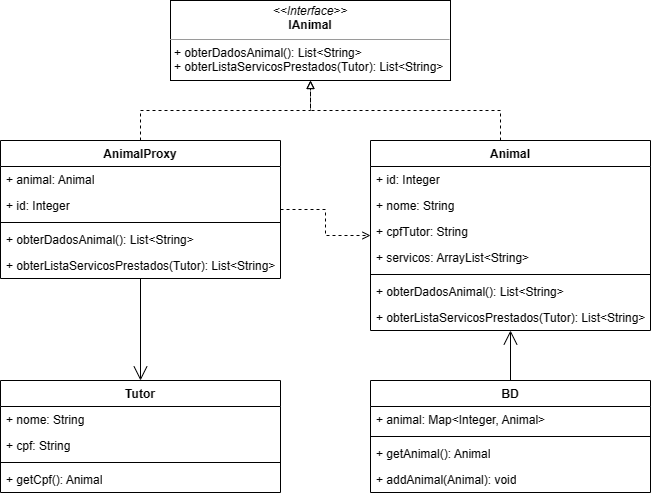

The diagram above was exported from draw.io. Its source (the exported page's mxGraphModel, read from the mxfile embedded in the PNG):
<mxGraphModel dx="1434" dy="796" grid="1" gridSize="10" guides="1" tooltips="1" connect="1" arrows="1" fold="1" page="1" pageScale="1" pageWidth="827" pageHeight="1169" math="0" shadow="0">
  <root>
    <mxCell id="0" />
    <mxCell id="1" parent="0" />
    <mxCell id="eqEKq6HUZWdimAFx7yQN-24" style="edgeStyle=orthogonalEdgeStyle;rounded=0;orthogonalLoop=1;jettySize=auto;html=1;endArrow=block;endFill=0;dashed=1;" edge="1" parent="1" source="eqEKq6HUZWdimAFx7yQN-5">
      <mxGeometry relative="1" as="geometry">
        <mxPoint x="510" y="240" as="targetPoint" />
        <Array as="points">
          <mxPoint x="700" y="270" />
          <mxPoint x="510" y="270" />
        </Array>
      </mxGeometry>
    </mxCell>
    <mxCell id="eqEKq6HUZWdimAFx7yQN-5" value="Animal" style="swimlane;fontStyle=1;align=center;verticalAlign=top;childLayout=stackLayout;horizontal=1;startSize=26;horizontalStack=0;resizeParent=1;resizeParentMax=0;resizeLast=0;collapsible=1;marginBottom=0;whiteSpace=wrap;html=1;" vertex="1" parent="1">
      <mxGeometry x="570" y="300" width="280" height="190" as="geometry" />
    </mxCell>
    <mxCell id="eqEKq6HUZWdimAFx7yQN-6" value="+ id: Integer" style="text;strokeColor=none;fillColor=none;align=left;verticalAlign=top;spacingLeft=4;spacingRight=4;overflow=hidden;rotatable=0;points=[[0,0.5],[1,0.5]];portConstraint=eastwest;whiteSpace=wrap;html=1;" vertex="1" parent="eqEKq6HUZWdimAFx7yQN-5">
      <mxGeometry y="26" width="280" height="26" as="geometry" />
    </mxCell>
    <mxCell id="eqEKq6HUZWdimAFx7yQN-11" value="+ nome: String" style="text;strokeColor=none;fillColor=none;align=left;verticalAlign=top;spacingLeft=4;spacingRight=4;overflow=hidden;rotatable=0;points=[[0,0.5],[1,0.5]];portConstraint=eastwest;whiteSpace=wrap;html=1;" vertex="1" parent="eqEKq6HUZWdimAFx7yQN-5">
      <mxGeometry y="52" width="280" height="26" as="geometry" />
    </mxCell>
    <mxCell id="eqEKq6HUZWdimAFx7yQN-12" value="+ cpfTutor: String" style="text;strokeColor=none;fillColor=none;align=left;verticalAlign=top;spacingLeft=4;spacingRight=4;overflow=hidden;rotatable=0;points=[[0,0.5],[1,0.5]];portConstraint=eastwest;whiteSpace=wrap;html=1;" vertex="1" parent="eqEKq6HUZWdimAFx7yQN-5">
      <mxGeometry y="78" width="280" height="26" as="geometry" />
    </mxCell>
    <mxCell id="eqEKq6HUZWdimAFx7yQN-10" value="+ servicos: ArrayList&amp;lt;String&amp;gt;" style="text;strokeColor=none;fillColor=none;align=left;verticalAlign=top;spacingLeft=4;spacingRight=4;overflow=hidden;rotatable=0;points=[[0,0.5],[1,0.5]];portConstraint=eastwest;whiteSpace=wrap;html=1;" vertex="1" parent="eqEKq6HUZWdimAFx7yQN-5">
      <mxGeometry y="104" width="280" height="26" as="geometry" />
    </mxCell>
    <mxCell id="eqEKq6HUZWdimAFx7yQN-7" value="" style="line;strokeWidth=1;fillColor=none;align=left;verticalAlign=middle;spacingTop=-1;spacingLeft=3;spacingRight=3;rotatable=0;labelPosition=right;points=[];portConstraint=eastwest;strokeColor=inherit;" vertex="1" parent="eqEKq6HUZWdimAFx7yQN-5">
      <mxGeometry y="130" width="280" height="8" as="geometry" />
    </mxCell>
    <mxCell id="eqEKq6HUZWdimAFx7yQN-13" value="+ obterDadosAnimal(): List&amp;lt;String&amp;gt;" style="text;strokeColor=none;fillColor=none;align=left;verticalAlign=top;spacingLeft=4;spacingRight=4;overflow=hidden;rotatable=0;points=[[0,0.5],[1,0.5]];portConstraint=eastwest;whiteSpace=wrap;html=1;" vertex="1" parent="eqEKq6HUZWdimAFx7yQN-5">
      <mxGeometry y="138" width="280" height="26" as="geometry" />
    </mxCell>
    <mxCell id="eqEKq6HUZWdimAFx7yQN-14" value="+&amp;nbsp;obterListaServicosPrestados(Tutor): List&amp;lt;String&amp;gt;" style="text;strokeColor=none;fillColor=none;align=left;verticalAlign=top;spacingLeft=4;spacingRight=4;overflow=hidden;rotatable=0;points=[[0,0.5],[1,0.5]];portConstraint=eastwest;whiteSpace=wrap;html=1;" vertex="1" parent="eqEKq6HUZWdimAFx7yQN-5">
      <mxGeometry y="164" width="280" height="26" as="geometry" />
    </mxCell>
    <mxCell id="eqEKq6HUZWdimAFx7yQN-9" value="&lt;p style=&quot;margin:0px;margin-top:4px;text-align:center;&quot;&gt;&lt;i&gt;&amp;lt;&amp;lt;Interface&amp;gt;&amp;gt;&lt;/i&gt;&lt;br&gt;&lt;b&gt;IAnimal&lt;/b&gt;&lt;/p&gt;&lt;hr size=&quot;1&quot;&gt;&lt;p style=&quot;margin:0px;margin-left:4px;&quot;&gt;&lt;/p&gt;&lt;p style=&quot;margin:0px;margin-left:4px;&quot;&gt;+&amp;nbsp;obterDadosAnimal&lt;span style=&quot;background-color: initial;&quot;&gt;(): List&amp;lt;String&amp;gt;&lt;/span&gt;&lt;/p&gt;&lt;p style=&quot;margin:0px;margin-left:4px;&quot;&gt;+&amp;nbsp;obterListaServicosPrestados&lt;span style=&quot;background-color: initial;&quot;&gt;(Tutor): List&amp;lt;String&amp;gt;&lt;/span&gt;&lt;/p&gt;" style="verticalAlign=top;align=left;overflow=fill;fontSize=12;fontFamily=Helvetica;html=1;whiteSpace=wrap;" vertex="1" parent="1">
      <mxGeometry x="370" y="160" width="280" height="80" as="geometry" />
    </mxCell>
    <mxCell id="eqEKq6HUZWdimAFx7yQN-23" style="edgeStyle=orthogonalEdgeStyle;rounded=0;orthogonalLoop=1;jettySize=auto;html=1;endArrow=block;endFill=0;dashed=1;" edge="1" parent="1" source="eqEKq6HUZWdimAFx7yQN-15" target="eqEKq6HUZWdimAFx7yQN-9">
      <mxGeometry relative="1" as="geometry" />
    </mxCell>
    <mxCell id="eqEKq6HUZWdimAFx7yQN-41" style="edgeStyle=orthogonalEdgeStyle;rounded=0;orthogonalLoop=1;jettySize=auto;html=1;dashed=1;endArrow=open;endFill=0;" edge="1" parent="1" source="eqEKq6HUZWdimAFx7yQN-15" target="eqEKq6HUZWdimAFx7yQN-5">
      <mxGeometry relative="1" as="geometry" />
    </mxCell>
    <mxCell id="eqEKq6HUZWdimAFx7yQN-15" value="AnimalProxy" style="swimlane;fontStyle=1;align=center;verticalAlign=top;childLayout=stackLayout;horizontal=1;startSize=26;horizontalStack=0;resizeParent=1;resizeParentMax=0;resizeLast=0;collapsible=1;marginBottom=0;whiteSpace=wrap;html=1;" vertex="1" parent="1">
      <mxGeometry x="200" y="300" width="280" height="138" as="geometry" />
    </mxCell>
    <mxCell id="eqEKq6HUZWdimAFx7yQN-16" value="+ animal: Animal" style="text;strokeColor=none;fillColor=none;align=left;verticalAlign=top;spacingLeft=4;spacingRight=4;overflow=hidden;rotatable=0;points=[[0,0.5],[1,0.5]];portConstraint=eastwest;whiteSpace=wrap;html=1;" vertex="1" parent="eqEKq6HUZWdimAFx7yQN-15">
      <mxGeometry y="26" width="280" height="26" as="geometry" />
    </mxCell>
    <mxCell id="eqEKq6HUZWdimAFx7yQN-17" value="+ id: Integer" style="text;strokeColor=none;fillColor=none;align=left;verticalAlign=top;spacingLeft=4;spacingRight=4;overflow=hidden;rotatable=0;points=[[0,0.5],[1,0.5]];portConstraint=eastwest;whiteSpace=wrap;html=1;" vertex="1" parent="eqEKq6HUZWdimAFx7yQN-15">
      <mxGeometry y="52" width="280" height="26" as="geometry" />
    </mxCell>
    <mxCell id="eqEKq6HUZWdimAFx7yQN-20" value="" style="line;strokeWidth=1;fillColor=none;align=left;verticalAlign=middle;spacingTop=-1;spacingLeft=3;spacingRight=3;rotatable=0;labelPosition=right;points=[];portConstraint=eastwest;strokeColor=inherit;" vertex="1" parent="eqEKq6HUZWdimAFx7yQN-15">
      <mxGeometry y="78" width="280" height="8" as="geometry" />
    </mxCell>
    <mxCell id="eqEKq6HUZWdimAFx7yQN-21" value="+ obterDadosAnimal(): List&amp;lt;String&amp;gt;" style="text;strokeColor=none;fillColor=none;align=left;verticalAlign=top;spacingLeft=4;spacingRight=4;overflow=hidden;rotatable=0;points=[[0,0.5],[1,0.5]];portConstraint=eastwest;whiteSpace=wrap;html=1;" vertex="1" parent="eqEKq6HUZWdimAFx7yQN-15">
      <mxGeometry y="86" width="280" height="26" as="geometry" />
    </mxCell>
    <mxCell id="eqEKq6HUZWdimAFx7yQN-22" value="+&amp;nbsp;obterListaServicosPrestados(Tutor): List&amp;lt;String&amp;gt;" style="text;strokeColor=none;fillColor=none;align=left;verticalAlign=top;spacingLeft=4;spacingRight=4;overflow=hidden;rotatable=0;points=[[0,0.5],[1,0.5]];portConstraint=eastwest;whiteSpace=wrap;html=1;" vertex="1" parent="eqEKq6HUZWdimAFx7yQN-15">
      <mxGeometry y="112" width="280" height="26" as="geometry" />
    </mxCell>
    <mxCell id="eqEKq6HUZWdimAFx7yQN-25" value="BD" style="swimlane;fontStyle=1;align=center;verticalAlign=top;childLayout=stackLayout;horizontal=1;startSize=26;horizontalStack=0;resizeParent=1;resizeParentMax=0;resizeLast=0;collapsible=1;marginBottom=0;whiteSpace=wrap;html=1;" vertex="1" parent="1">
      <mxGeometry x="570" y="540" width="280" height="112" as="geometry" />
    </mxCell>
    <mxCell id="eqEKq6HUZWdimAFx7yQN-26" value="+ animal: Map&amp;lt;Integer, Animal&amp;gt;" style="text;strokeColor=none;fillColor=none;align=left;verticalAlign=top;spacingLeft=4;spacingRight=4;overflow=hidden;rotatable=0;points=[[0,0.5],[1,0.5]];portConstraint=eastwest;whiteSpace=wrap;html=1;" vertex="1" parent="eqEKq6HUZWdimAFx7yQN-25">
      <mxGeometry y="26" width="280" height="26" as="geometry" />
    </mxCell>
    <mxCell id="eqEKq6HUZWdimAFx7yQN-28" value="" style="line;strokeWidth=1;fillColor=none;align=left;verticalAlign=middle;spacingTop=-1;spacingLeft=3;spacingRight=3;rotatable=0;labelPosition=right;points=[];portConstraint=eastwest;strokeColor=inherit;" vertex="1" parent="eqEKq6HUZWdimAFx7yQN-25">
      <mxGeometry y="52" width="280" height="8" as="geometry" />
    </mxCell>
    <mxCell id="eqEKq6HUZWdimAFx7yQN-29" value="+ getAnimal(): Animal" style="text;strokeColor=none;fillColor=none;align=left;verticalAlign=top;spacingLeft=4;spacingRight=4;overflow=hidden;rotatable=0;points=[[0,0.5],[1,0.5]];portConstraint=eastwest;whiteSpace=wrap;html=1;" vertex="1" parent="eqEKq6HUZWdimAFx7yQN-25">
      <mxGeometry y="60" width="280" height="26" as="geometry" />
    </mxCell>
    <mxCell id="eqEKq6HUZWdimAFx7yQN-30" value="+ addAnimal(Animal): void" style="text;strokeColor=none;fillColor=none;align=left;verticalAlign=top;spacingLeft=4;spacingRight=4;overflow=hidden;rotatable=0;points=[[0,0.5],[1,0.5]];portConstraint=eastwest;whiteSpace=wrap;html=1;" vertex="1" parent="eqEKq6HUZWdimAFx7yQN-25">
      <mxGeometry y="86" width="280" height="26" as="geometry" />
    </mxCell>
    <mxCell id="eqEKq6HUZWdimAFx7yQN-31" value="Tutor" style="swimlane;fontStyle=1;align=center;verticalAlign=top;childLayout=stackLayout;horizontal=1;startSize=26;horizontalStack=0;resizeParent=1;resizeParentMax=0;resizeLast=0;collapsible=1;marginBottom=0;whiteSpace=wrap;html=1;" vertex="1" parent="1">
      <mxGeometry x="200" y="540" width="280" height="112" as="geometry" />
    </mxCell>
    <mxCell id="eqEKq6HUZWdimAFx7yQN-32" value="+ nome: String" style="text;strokeColor=none;fillColor=none;align=left;verticalAlign=top;spacingLeft=4;spacingRight=4;overflow=hidden;rotatable=0;points=[[0,0.5],[1,0.5]];portConstraint=eastwest;whiteSpace=wrap;html=1;" vertex="1" parent="eqEKq6HUZWdimAFx7yQN-31">
      <mxGeometry y="26" width="280" height="26" as="geometry" />
    </mxCell>
    <mxCell id="eqEKq6HUZWdimAFx7yQN-36" value="+ cpf: String" style="text;strokeColor=none;fillColor=none;align=left;verticalAlign=top;spacingLeft=4;spacingRight=4;overflow=hidden;rotatable=0;points=[[0,0.5],[1,0.5]];portConstraint=eastwest;whiteSpace=wrap;html=1;" vertex="1" parent="eqEKq6HUZWdimAFx7yQN-31">
      <mxGeometry y="52" width="280" height="26" as="geometry" />
    </mxCell>
    <mxCell id="eqEKq6HUZWdimAFx7yQN-33" value="" style="line;strokeWidth=1;fillColor=none;align=left;verticalAlign=middle;spacingTop=-1;spacingLeft=3;spacingRight=3;rotatable=0;labelPosition=right;points=[];portConstraint=eastwest;strokeColor=inherit;" vertex="1" parent="eqEKq6HUZWdimAFx7yQN-31">
      <mxGeometry y="78" width="280" height="8" as="geometry" />
    </mxCell>
    <mxCell id="eqEKq6HUZWdimAFx7yQN-34" value="+ getCpf(): Animal" style="text;strokeColor=none;fillColor=none;align=left;verticalAlign=top;spacingLeft=4;spacingRight=4;overflow=hidden;rotatable=0;points=[[0,0.5],[1,0.5]];portConstraint=eastwest;whiteSpace=wrap;html=1;" vertex="1" parent="eqEKq6HUZWdimAFx7yQN-31">
      <mxGeometry y="86" width="280" height="26" as="geometry" />
    </mxCell>
    <mxCell id="eqEKq6HUZWdimAFx7yQN-38" value="" style="endArrow=open;endFill=1;endSize=12;html=1;rounded=0;entryX=0.5;entryY=0;entryDx=0;entryDy=0;" edge="1" parent="1" source="eqEKq6HUZWdimAFx7yQN-15" target="eqEKq6HUZWdimAFx7yQN-31">
      <mxGeometry width="160" relative="1" as="geometry">
        <mxPoint x="530" y="640" as="sourcePoint" />
        <mxPoint x="690" y="640" as="targetPoint" />
      </mxGeometry>
    </mxCell>
    <mxCell id="eqEKq6HUZWdimAFx7yQN-39" value="" style="endArrow=open;endFill=1;endSize=12;html=1;rounded=0;" edge="1" parent="1" source="eqEKq6HUZWdimAFx7yQN-25" target="eqEKq6HUZWdimAFx7yQN-5">
      <mxGeometry width="160" relative="1" as="geometry">
        <mxPoint x="350" y="448" as="sourcePoint" />
        <mxPoint x="350" y="550" as="targetPoint" />
      </mxGeometry>
    </mxCell>
  </root>
</mxGraphModel>